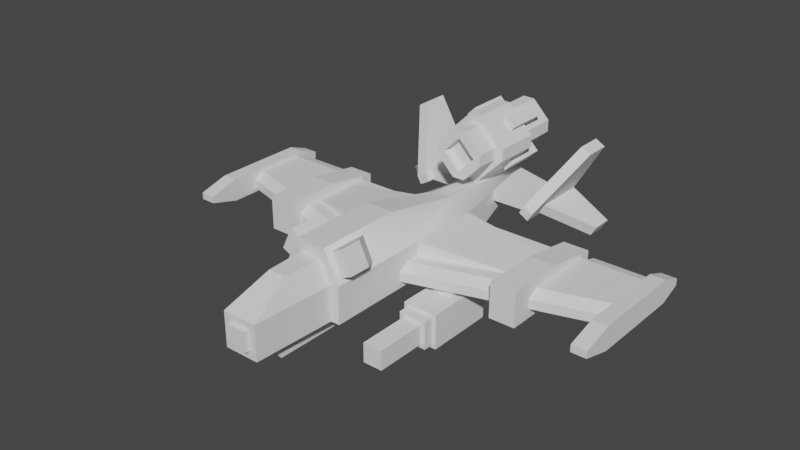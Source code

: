 # Source: swordfish.blend  (saved by Blender 2.80.75; exported with 4.5.12 LTS)
import bpy
from mathutils import Matrix  # noqa: F401  (used for matrix-valued properties, if any)

bpy.ops.wm.read_factory_settings(use_empty=True)
scene = bpy.context.scene
scene.name = 'Scene'

# ---- collections
col_collection = bpy.data.collections.new('Collection'); scene.collection.children.link(col_collection)

# ---- world
world_world = bpy.data.worlds.new('World'); scene.world = world_world
world_world.use_nodes = True; world_world.node_tree.nodes.clear()
_N = world_world.node_tree.nodes; _L = world_world.node_tree.links
n0 = _N.new('ShaderNodeOutputWorld'); n0.name = 'World Output'; n0.location = (300, 300)
n1 = _N.new('ShaderNodeBackground'); n1.name = 'Background'; n1.location = (10, 300)
n1.inputs[0].default_value = (0.05088, 0.05088, 0.05088, 1.0)
_L.new(n1.outputs[0], n0.inputs[0])
n0.is_active_output = True
world_world.color = (0.05088, 0.05088, 0.05088)
world_world.use_sun_shadow = False
world_world.sun_shadow_jitter_overblur = 0.0

# ---- meshes
me_cube_005 = bpy.data.meshes.new('Cube.005')
me_cube_005.from_pydata([(0.6912, -3.68, 1.664), (-0.3456, -3.68, 2.384), (-0.6912, -1.28, 1.664), (-0.6912, -1.28, 0.82), (0.6912, -1.28, 0.82), (0.3456, -1.68, 2.384), (0.6912, 0.44, 1.664), (-0.4, -5.58, 0.82), (-0.48, -3.68, 0.82), (-0.2, -4.58, 2.12), (-0.48, -3.68, 1.62), (-0.224, -5.58, 0.996), (0.224, -5.58, 1.444), (-0.224, -5.68, 0.996), (-0.224, -5.68, 1.444), (0.224, -5.68, 1.444), (2.691, -0.66, 1.34), (2.691, -0.66, 0.98), (2.691, 0.44, 1.34), (2.691, 0.44, 0.98), (0.3456, -3.68, 2.384), (-0.2112, 0.44, 1.904), (0.4, -5.58, 0.82), (0.24, -3.68, 2.12), (-2.691, -0.66, 1.34), (-2.691, -0.66, 0.98), (0.1825, 3.14, 1.404), (-0.1825, 3.14, 1.664), (-0.2, -4.78, 0.42), (0.2, -4.78, 0.42), (0.2, -0.18, 0.82), (0.2, -0.58, 0.42), (0.6394, -3.53, 1.772), (0.3974, -3.53, 2.276), (0.6394, -2.63, 1.772), (0.3974, -2.63, 2.276), (0.9098, -3.53, 1.902), (0.6679, -3.53, 2.406), (0.9098, -3.03, 1.902), (0.6679, -3.03, 2.406), (0.396, 3.04, 2.642), (-0.396, 3.64, 2.642), (-0.1414, 2.64, 2.076), (-0.5657, 2.64, 2.501), (0.1414, 3.64, 2.076), (0.5657, 2.64, 2.783), (-0.1414, 2.64, 3.208), (-0.1414, 2.64, 1.876), (-0.7657, 2.64, 2.501), (0.7657, 2.64, 2.501), (0.1414, 2.64, 3.408), (-0.1414, 2.64, 3.408), (0.7657, 1.54, 2.783), (0.7657, 1.54, 2.501), (-0.5657, 1.573, 2.501), (-0.1414, 0.9733, 2.076), (0.5657, 1.573, 2.783), (0.5657, 0.9733, 2.783), (-0.1414, 0.9733, 3.208), (0.1414, 0.9733, 3.208), (0.2293, 2.14, 3.071), (-0.4293, 3.14, 2.871), (-0.2293, 3.14, 3.071), (-0.4414, 3.14, 3.283), (-0.2293, 2.14, 3.071), (-0.4293, 2.14, 2.871), (-0.4414, 2.14, 3.283), (-0.2293, 3.14, 2.213), (-0.4293, 3.14, 2.413), (-0.6414, 3.14, 2.201), (-0.4293, 2.14, 2.413), (-0.2293, 2.14, 2.213), (-0.6414, 2.14, 2.201), (0.4293, 3.14, 2.413), (0.6414, 3.14, 2.201), (0.4414, 3.14, 2.001), (0.2293, 2.14, 2.213), (0.4293, 2.14, 2.413), (0.4414, 2.14, 2.001), (0.6414, 2.14, 2.201), (-0.1414, 2.64, 1.676), (1.482, 2.74, 1.664), (1.482, 2.74, 1.404), (0.1825, 1.74, 1.664), (0.1825, 1.74, 1.404), (1.482, 1.74, 1.664), (1.482, 1.74, 1.404), (2.457, 3.14, 0.8214), (2.587, 3.14, 1.047), (2.457, 2.66, 0.8214), (2.587, 2.66, 1.047), (1.53, 1.947, 1.356), (1.66, 3.14, 1.582), (1.66, 1.947, 1.582), (1.53, 3.14, 1.356), (1.37, 1.54, 1.599), (1.595, 1.54, 1.469), (2.12, 3.14, 2.898), (2.345, 3.14, 2.768), (2.12, 2.54, 2.898), (2.345, 2.54, 2.768), (1.27, 3.14, 1.426), (1.495, 3.14, 1.296), (1.27, 1.54, 1.426), (1.495, 1.54, 1.296), (4.8, -0.62, 0.98), (4.8, 0.78, 0.98), (4.8, 0.78, 1.34), (4.8, -0.3634, 1.34), (4.8, -0.62, 1.19), (1.18, -2.2, 0.1), (1.18, -2.2, 0.74), (1.82, -2.2, 0.1), (1.82, -2.2, 0.74), (1.18, -2.44, 0.1), (1.18, -2.44, 0.74), (1.82, -2.44, 0.74), (1.82, -2.44, 0.1), (1.1, -2.2, 0.02), (1.1, -2.2, 0.82), (1.1, -0.6, 0.02), (1.1, -0.6, 0.82), (1.9, -2.2, 0.02), (1.9, -2.2, 0.82), (1.9, -0.6, 0.02), (1.9, -0.6, 0.82), (1.276, -2.44, 0.196), (1.276, -2.44, 0.644), (1.724, -2.44, 0.644), (1.724, -2.44, 0.196), (1.276, -3.64, 0.196), (1.276, -3.64, 0.644), (1.724, -3.64, 0.644), (1.724, -3.64, 0.196), (1.26, -1.48, 0.62), (1.26, -0.72, 0.62), (1.74, -1.48, 0.62), (1.74, -0.72, 0.62), (1.26, -1.48, 1.02), (1.26, -0.72, 1.02), (1.74, -0.72, 1.02), (1.74, -1.48, 1.02), (2.691, -1.535, 1.565), (2.691, -1.535, 0.755), (2.691, -0.185, 1.565), (2.691, -0.185, 0.755), (3.291, -1.535, 1.565), (3.291, -1.535, 0.755), (3.291, -0.185, 1.565), (3.291, -0.185, 0.755), (2.691, 1.115, 1.362), (2.691, 1.115, 0.9575), (3.291, 1.115, 1.362), (3.291, 1.115, 0.9575), (4.8, 0.93, 0.89), (4.8, 0.93, 1.43), (4.8, -1.27, 0.89), (4.8, -1.27, 1.43), (5.15, 0.93, 0.89), (5.15, 0.93, 1.43), (5.15, -1.27, 0.89), (5.15, -1.27, 1.43), (4.8, -1.97, 1.241), (4.8, -1.97, 1.079), (5.15, -1.97, 1.241), (5.15, -1.97, 1.079), (4.8, 1.43, 1.241), (4.8, 1.43, 1.079), (5.15, 1.43, 1.241), (5.15, 1.43, 1.079), (4.65, 0.78, 0.98), (4.65, 0.78, 1.34), (3.45, 0.78, 0.98), (3.45, 0.78, 1.34), (4.65, 1.08, 1.25), (4.65, 1.08, 1.07), (3.45, 1.08, 1.25), (3.45, 1.08, 1.07), (-0.6912, -3.68, 1.664), (0.6912, -1.28, 1.664), (-0.3456, -1.68, 2.384), (-0.6912, 0.44, 1.664), (0.48, -3.68, 0.82), (-0.4, -5.58, 1.62), (0.2, -4.58, 2.12), (0.48, -3.68, 1.62), (0.224, -5.58, 0.996), (-0.224, -5.58, 1.444), (0.224, -5.68, 0.996), (-0.6912, 0.44, 0.82), (-2.691, 0.44, 1.34), (-2.691, 0.44, 0.98), (-0.6912, -3.68, 0.82), (0.6912, -3.68, 0.82), (0.2112, 0.44, 1.904), (0.4, -5.58, 1.62), (-0.24, -3.68, 2.12), (0.6912, 0.44, 0.82), (-0.1825, 3.14, 1.404), (0.1825, 3.14, 1.664), (0.2, -5.08, 0.82), (-0.2, -5.08, 0.82), (-0.2, -0.18, 0.82), (-0.2, -0.58, 0.42), (-0.6394, -3.53, 1.772), (-0.3974, -3.53, 2.276), (-0.6394, -2.63, 1.772), (-0.3974, -2.63, 2.276), (-0.9098, -3.53, 1.902), (-0.6679, -3.53, 2.406), (-0.9098, -3.03, 1.902), (-0.6679, -3.03, 2.406), (-0.396, 3.04, 2.642), (0.0, 3.64, 3.038), (0.0, 3.04, 3.038), (0.396, 3.64, 2.642), (0.0, 3.04, 2.246), (0.0, 3.64, 2.246), (0.1414, 2.64, 2.076), (0.5657, 2.64, 2.501), (-0.1414, 3.64, 2.076), (0.5657, 3.64, 2.501), (0.5657, 3.64, 2.783), (-0.5657, 2.64, 2.783), (0.1414, 2.64, 3.208), (-0.5657, 3.64, 2.783), (-0.5657, 3.64, 2.501), (0.1414, 3.64, 3.208), (-0.1414, 3.64, 3.208), (0.1414, 2.64, 1.876), (0.7657, 2.64, 2.783), (-0.7657, 2.64, 2.783), (-0.1414, 1.54, 1.876), (0.1414, 1.54, 1.876), (-0.7657, 1.54, 2.783), (-0.7657, 1.54, 2.501), (0.1414, 1.54, 3.408), (-0.1414, 1.54, 3.408), (-0.396, 1.173, 2.642), (0.0, 0.9733, 3.038), (0.0, 1.173, 3.038), (-0.396, 0.9733, 2.642), (0.396, 0.9733, 2.642), (0.0, 1.173, 2.246), (0.396, 1.173, 2.642), (0.0, 0.9733, 2.246), (0.1414, 1.573, 2.076), (-0.1414, 1.573, 2.076), (0.5657, 1.573, 2.501), (0.1414, 0.9733, 2.076), (0.5657, 0.9733, 2.501), (-0.5657, 1.573, 2.783), (-0.1414, 1.573, 3.208), (0.1414, 1.573, 3.208), (-0.5657, 0.9733, 2.783), (-0.5657, 0.9733, 2.501), (-0.6414, 3.14, 3.083), (-0.6414, 2.14, 3.083), (0.4293, 3.14, 2.871), (0.2293, 3.14, 3.071), (0.6414, 3.14, 3.083), (0.4414, 3.14, 3.283), (0.4293, 2.14, 2.871), (0.4414, 2.14, 3.283), (0.6414, 2.14, 3.083), (0.2293, 3.14, 2.213), (-0.4414, 3.14, 2.001), (-0.4414, 2.14, 2.001), (0.1414, 2.64, 1.676), (-0.1414, 1.54, 1.676), (0.1414, 1.54, 1.676), (-1.482, 2.74, 1.664), (-1.482, 2.74, 1.404), (-0.1825, 1.74, 1.664), (-0.1825, 1.74, 1.404), (-1.482, 1.74, 1.664), (-1.482, 1.74, 1.404), (-2.457, 3.14, 0.8214), (-2.587, 3.14, 1.047), (-2.457, 2.66, 0.8214), (-2.587, 2.66, 1.047), (-1.53, 1.947, 1.356), (-1.66, 3.14, 1.582), (-1.66, 1.947, 1.582), (-1.53, 3.14, 1.356), (-1.37, 1.54, 1.599), (-1.595, 1.54, 1.469), (-2.12, 3.14, 2.898), (-2.345, 3.14, 2.768), (-2.12, 2.54, 2.898), (-2.345, 2.54, 2.768), (-1.27, 3.14, 1.426), (-1.495, 3.14, 1.296), (-1.27, 1.54, 1.426), (-1.495, 1.54, 1.296), (0.0, -2.06, 0.98), (0.0, 0.78, 0.98), (0.0, 0.78, 1.34), (-4.8, -0.62, 0.98), (-4.8, 0.78, 0.98), (-4.8, 0.78, 1.34), (0.0, -2.06, 1.19), (0.0, -1.803, 1.34), (-4.8, -0.3634, 1.34), (-4.8, -0.62, 1.19), (-1.18, -2.2, 0.1), (-1.18, -2.2, 0.74), (-1.82, -2.2, 0.1), (-1.82, -2.2, 0.74), (-1.18, -2.44, 0.1), (-1.18, -2.44, 0.74), (-1.82, -2.44, 0.74), (-1.82, -2.44, 0.1), (-1.1, -2.2, 0.02), (-1.1, -2.2, 0.82), (-1.1, -0.6, 0.02), (-1.1, -0.6, 0.82), (-1.9, -2.2, 0.02), (-1.9, -2.2, 0.82), (-1.9, -0.6, 0.02), (-1.9, -0.6, 0.82), (-1.276, -2.44, 0.196), (-1.276, -2.44, 0.644), (-1.724, -2.44, 0.644), (-1.724, -2.44, 0.196), (-1.276, -3.64, 0.196), (-1.276, -3.64, 0.644), (-1.724, -3.64, 0.644), (-1.724, -3.64, 0.196), (-1.26, -1.48, 0.62), (-1.26, -0.72, 0.62), (-1.74, -1.48, 0.62), (-1.74, -0.72, 0.62), (-1.26, -1.48, 1.02), (-1.26, -0.72, 1.02), (-1.74, -0.72, 1.02), (-1.74, -1.48, 1.02), (-2.691, -1.535, 1.565), (-2.691, -1.535, 0.755), (-2.691, -0.185, 1.565), (-2.691, -0.185, 0.755), (-3.291, -1.535, 1.565), (-3.291, -1.535, 0.755), (-3.291, -0.185, 1.565), (-3.291, -0.185, 0.755), (-2.691, 1.115, 1.362), (-2.691, 1.115, 0.9575), (-3.291, 1.115, 1.362), (-3.291, 1.115, 0.9575), (-4.8, 0.93, 0.89), (-4.8, 0.93, 1.43), (-4.8, -1.27, 0.89), (-4.8, -1.27, 1.43), (-5.15, 0.93, 0.89), (-5.15, 0.93, 1.43), (-5.15, -1.27, 0.89), (-5.15, -1.27, 1.43), (-4.8, -1.97, 1.241), (-4.8, -1.97, 1.079), (-5.15, -1.97, 1.241), (-5.15, -1.97, 1.079), (-4.8, 1.43, 1.241), (-4.8, 1.43, 1.079), (-5.15, 1.43, 1.241), (-5.15, 1.43, 1.079), (-4.65, 0.78, 0.98), (-4.65, 0.78, 1.34), (-3.45, 0.78, 0.98), (-3.45, 0.78, 1.34), (-4.65, 1.08, 1.25), (-4.65, 1.08, 1.07), (-3.45, 1.08, 1.25), (-3.45, 1.08, 1.07), (1.691, -0.97, 0.9), (1.691, 0.44, 1.502), (1.691, -0.97, 1.502), (1.691, 0.44, 0.9), (-1.691, -0.97, 0.9), (-1.691, -0.97, 1.502), (-1.691, 0.44, 1.502), (-1.691, 0.44, 0.9)], [], [(368, 371, 369, 366), (369, 371, 372, 370), (304, 301, 302, 303), (178, 2, 3, 192), (350, 361, 363, 354), (178, 1, 180, 2), (197, 6, 374, 376), (181, 2, 21), (185, 195, 22, 182), (351, 358, 360, 355), (196, 9, 184, 23), (10, 183, 9, 196), (356, 359, 357, 352), (21, 180, 5, 194), (99, 97, 101, 103, 95), (189, 198, 26, 197), (186, 188, 13, 11), (11, 13, 14, 187), (187, 14, 15, 12), (12, 15, 188, 186), (353, 364, 362, 349), (272, 198, 274, 276), (25, 191, 380, 377), (380, 191, 190, 379), (373, 17, 16, 375), (21, 2, 180), (374, 375, 16, 18), (343, 347, 348, 344), (220, 226, 41, 217), (341, 342, 338, 337), (378, 377, 3, 2), (181, 21, 27), (6, 197, 26, 199), (0, 179, 5, 20), (194, 6, 199), (182, 22, 7, 8), (201, 28, 29, 200), (31, 203, 202, 30), (203, 31, 29, 28), (201, 202, 203, 28), (189, 197, 4, 193, 192, 3), (38, 39, 37, 36), (334, 333, 329, 330), (44, 221, 219, 218), (38, 32, 34), (33, 39, 35), (36, 37, 33, 32), (214, 213, 215, 40), (212, 41, 213, 214), (56, 253, 59, 57), (46, 224, 227, 228), (47, 80, 269, 232), (225, 226, 43, 223), (177, 175, 170, 172), (241, 255, 55, 245), (213, 227, 222, 215), (230, 50, 236, 52), (252, 251, 254, 58), (216, 217, 41, 212), (231, 234, 237, 51), (55, 247, 246, 249), (205, 209, 208, 204), (286, 294, 293, 285), (221, 222, 45, 219), (229, 268, 80, 47), (270, 268, 229, 233), (48, 235, 234, 231), (228, 225, 223, 46), (216, 212, 214, 40), (207, 206, 210, 211), (49, 230, 52, 53), (58, 59, 253, 252), (285, 289, 290, 286), (218, 42, 220, 44), (243, 244, 240, 238), (177, 176, 174, 175), (98, 102, 101, 97), (254, 241, 239, 58), (44, 217, 215, 221), (297, 107, 106, 296), (280, 279, 281, 283), (264, 263, 60, 262), (61, 256, 63, 62), (66, 257, 65, 64), (61, 65, 257, 256), (142, 146, 148, 144), (72, 267, 71, 70), (91, 89, 90, 93), (267, 72, 69, 266), (72, 70, 68, 69), (143, 147, 146, 142), (257, 66, 63, 256), (78, 76, 265, 75), (79, 78, 75, 74), (135, 139, 140, 137), (88, 87, 94, 92), (259, 261, 260, 258), (82, 26, 199, 81), (134, 138, 139, 135), (377, 380, 189, 3), (271, 275, 273, 27), (123, 125, 121, 119), (60, 263, 261, 259), (282, 278, 280, 283), (284, 281, 279, 277), (278, 282, 284, 277), (132, 131, 130, 133), (247, 55, 255, 54), (285, 293, 291, 287, 289), (124, 122, 118, 120), (215, 217, 216, 40), (43, 226, 220, 42), (299, 300, 297, 296), (296, 295, 298, 299), (6, 179, 375, 374), (352, 357, 358, 351), (117, 116, 115, 114), (113, 116, 117, 112), (112, 117, 114, 110), (47, 232, 235, 48), (109, 301, 295, 105), (110, 114, 115, 111), (111, 115, 116, 113), (119, 121, 120, 118), (121, 125, 124, 120), (125, 123, 122, 124), (102, 104, 103, 101), (122, 123, 119, 118), (99, 100, 98, 97), (128, 132, 133, 129), (129, 133, 130, 126), (126, 130, 131, 127), (127, 131, 132, 128), (88, 90, 89, 87), (137, 140, 141, 136), (86, 85, 83, 84), (136, 141, 138, 134), (67, 266, 69, 68), (341, 343, 344, 342), (77, 79, 74, 73), (145, 149, 147, 143), (71, 267, 266, 67), (148, 152, 150, 144), (66, 64, 62, 63), (346, 345, 339, 340), (148, 149, 153, 152), (150, 152, 153, 151), (159, 161, 160, 158), (350, 352, 351, 349), (163, 162, 157, 156), (145, 151, 153, 149), (158, 160, 156, 154), (161, 159, 155, 157), (167, 169, 158, 154), (356, 355, 360, 359), (165, 164, 162, 163), (162, 164, 161, 157), (165, 163, 156, 160), (166, 167, 154, 155), (349, 362, 361, 350), (168, 169, 167, 166), (292, 294, 286, 290, 288), (168, 166, 155, 159), (367, 372, 371, 368), (222, 227, 224, 45), (56, 57, 250, 248), (297, 302, 108, 107), (174, 176, 173, 171), (35, 39, 38, 34), (204, 210, 206), (365, 370, 372, 367), (205, 211, 209), (232, 269, 270, 233), (209, 211, 210, 208), (100, 99, 95, 96), (248, 250, 249, 246), (240, 239, 241, 238), (238, 241, 245, 243), (288, 287, 291, 292), (243, 245, 242, 244), (260, 264, 262, 258), (261, 263, 264, 260), (103, 104, 96, 95), (49, 53, 233, 229), (273, 275, 276, 274), (83, 85, 81, 199), (82, 86, 84, 26), (27, 198, 272, 271), (265, 73, 74, 75), (89, 91, 94, 87), (353, 354, 363, 364), (340, 339, 337, 338), (279, 280, 278, 277), (76, 78, 79, 77), (92, 93, 90, 88), (288, 290, 289, 287), (244, 242, 239, 240), (54, 255, 254, 251), (354, 353, 355, 356), (296, 106, 105, 295), (303, 302, 297, 300), (302, 301, 109, 108), (293, 294, 292, 291), (295, 301, 304, 298), (310, 311, 312, 309), (312, 311, 308, 307), (309, 312, 307, 305), (310, 309, 305, 306), (311, 310, 306, 308), (315, 316, 314, 313), (319, 320, 316, 315), (317, 318, 320, 319), (313, 317, 319, 315), (314, 318, 317, 313), (325, 326, 327, 328), (328, 327, 323, 324), (325, 328, 324, 321), (326, 325, 321, 322), (327, 326, 322, 323), (316, 320, 318, 314), (336, 335, 332, 331), (199, 26, 198, 27), (333, 336, 331, 329), (149, 148, 146, 147), (142, 144, 145, 143), (335, 334, 330, 332), (342, 344, 340, 338), (345, 347, 343, 339), (343, 341, 337, 339), (144, 150, 151, 145), (195, 184, 9, 183), (348, 347, 345, 346), (194, 199, 27, 21), (155, 154, 156, 157), (365, 366, 369, 370), (348, 346, 340, 344), (351, 355, 353, 349), (350, 354, 356, 352), (15, 14, 13, 188), (161, 164, 165, 160), (357, 359, 360, 358), (22, 195, 183, 7), (183, 10, 8, 7), (158, 169, 168, 159), (20, 1, 178, 0), (362, 364, 363, 361), (176, 177, 172, 173), (20, 5, 180, 1), (170, 175, 174, 171), (51, 237, 236, 50), (193, 4, 179, 0), (189, 380, 379, 181), (376, 19, 17, 373), (181, 379, 378, 2), (24, 25, 377, 378), (376, 374, 18, 19), (197, 376, 373, 4), (379, 190, 24, 378), (4, 373, 375, 179), (5, 179, 194), (6, 194, 179), (38, 36, 32), (33, 37, 39), (217, 44, 220), (226, 225, 41), (213, 228, 227), (222, 221, 215), (250, 242, 245, 249), (230, 49, 229, 47, 48, 231, 51, 50), (233, 53, 52, 236, 237, 234, 235, 232), (185, 23, 184, 195), (245, 55, 249), (255, 241, 254), (239, 59, 58), (181, 27, 198, 189), (57, 242, 250), (100, 96, 104, 102, 98), (204, 208, 210), (205, 207, 211), (228, 213, 41, 225), (242, 57, 59, 239), (193, 0, 178, 192), (31, 30, 200, 29)])
me_cube_005.polygons.foreach_set('use_smooth', [0, 0, 0, 0, 0, 1, 0, 1, 0, 0, 0, 0, 0, 0, 0, 0, 0, 0, 0, 0, 0, 0, 0, 0, 0, 1, 0, 0, 0, 0, 0, 1, 0, 1, 1, 0, 0, 0, 0, 0, 0, 0, 0, 0, 0, 0, 0, 0, 0, 0, 0, 0, 0, 0, 0, 0, 0, 0, 0, 0, 0, 0, 0, 0, 0, 0, 0, 0, 0, 0, 0, 0, 0, 0, 0, 0, 0, 0, 0, 0, 0, 0, 0, 0, 0, 0, 0, 0, 0, 0, 0, 0, 0, 0, 0, 0, 0, 0, 0, 0, 0, 0, 0, 0, 0, 0, 0, 0, 0, 0, 0, 0, 0, 0, 0, 0, 0, 0, 0, 0, 0, 0, 0, 0, 0, 0, 0, 0, 0, 0, 0, 0, 0, 0, 0, 0, 0, 0, 0, 0, 0, 0, 0, 0, 0, 0, 0, 0, 0, 0, 0, 0, 0, 0, 0, 0, 0, 0, 0, 0, 0, 0, 0, 0, 0, 0, 0, 0, 0, 0, 0, 0, 0, 0, 0, 0, 0, 0, 0, 0, 0, 0, 0, 0, 0, 0, 0, 0, 0, 0, 0, 0, 0, 0, 0, 0, 0, 0, 0, 0, 0, 0, 0, 0, 0, 0, 0, 0, 0, 0, 0, 0, 0, 0, 0, 0, 0, 0, 0, 0, 0, 0, 0, 0, 0, 0, 0, 0, 0, 0, 0, 0, 0, 0, 0, 0, 0, 0, 0, 0, 0, 0, 0, 0, 0, 0, 0, 0, 0, 0, 0, 0, 0, 0, 0, 0, 0, 0, 0, 1, 1, 0, 0, 0, 0, 0, 0, 0, 0, 0, 0, 0, 0, 0, 0, 0, 0, 0, 0, 0, 0, 0, 0])
_uv = me_cube_005.uv_layers.new(name='UVMap')
_uv.uv.foreach_set('vector', [0.6501, 0.2246, 0.6781, 0.2246, 0.6781, 0.3318, 0.6501, 0.3318, 0.6781, 0.3318, 0.6781, 0.2246, 0.6942, 0.2246, 0.6942, 0.3318, 0.971, 0.4643, 0.971, 0.01, 0.9449, 0.01668, 0.9449, 0.471, 0.3204, 0.2591, 0.3204, 0.0415, 0.3969, 0.0415, 0.3969, 0.2591, 0.6229, 0.437, 0.6229, 0.4855, 0.5912, 0.4855, 0.5912, 0.437, 0.3922, 0.37, 0.3198, 0.37, 0.3198, 0.5513, 0.3922, 0.5876, 0.3602, 0.9939, 0.2837, 0.9939, 0.2984, 0.9033, 0.3529, 0.9033, 0.4011, 0.7433, 0.3922, 0.5876, 0.3525, 0.746, 0.06377, 0.4551, 0.06377, 0.6275, 0.1363, 0.6275, 0.1363, 0.4551, 0.6978, 0.7383, 0.6978, 0.804, 0.666, 0.804, 0.666, 0.7383, 0.5253, 0.56, 0.5217, 0.6416, 0.4854, 0.6416, 0.4818, 0.56, 0.06377, 0.4551, 0.06377, 0.6275, 0.01341, 0.5377, 0.0135, 0.4561, 0.6978, 0.7383, 0.6978, 0.804, 0.666, 0.804, 0.666, 0.7383, 0.4144, 0.7184, 0.4022, 0.5213, 0.4649, 0.5213, 0.4527, 0.7184, 0.1641, 0.9356, 0.1641, 0.99, 0.01, 0.99, 0.01, 0.845, 0.02813, 0.845, 0.3098, 0.7435, 0.2637, 0.9939, 0.2306, 0.9939, 0.1845, 0.7435, 0.0858, 0.7534, 0.07673, 0.7534, 0.07673, 0.7128, 0.0858, 0.7128, 0.07673, 0.7037, 0.07673, 0.7128, 0.03612, 0.7128, 0.03612, 0.7037, 0.02706, 0.7128, 0.03612, 0.7128, 0.03612, 0.7534, 0.02706, 0.7534, 0.03612, 0.7625, 0.03612, 0.7534, 0.07673, 0.7534, 0.07673, 0.7625, 0.6229, 0.437, 0.6229, 0.4855, 0.5912, 0.4855, 0.5912, 0.437, 0.7783, 0.7413, 0.8961, 0.705, 0.8961, 0.832, 0.7783, 0.832, 0.9013, 0.1541, 0.9013, 0.2538, 0.8095, 0.2538, 0.8095, 0.1259, 0.9349, 0.3383, 0.84, 0.3311, 0.84, 0.2985, 0.9349, 0.2838, 0.9349, 0.3383, 0.84, 0.3311, 0.84, 0.2985, 0.9349, 0.2838, 0.3525, 0.746, 0.3922, 0.5876, 0.3198, 0.5513, 0.8095, 0.2538, 0.8095, 0.1259, 0.9013, 0.1541, 0.9013, 0.2538, 0.4832, 0.2058, 0.4649, 0.3237, 0.4281, 0.3237, 0.4098, 0.2058, 0.654, 0.9856, 0.5996, 0.9856, 0.6014, 0.9657, 0.6522, 0.9657, 0.5376, 0.08343, 0.5376, 0.01, 0.4832, 0.01, 0.4832, 0.08343, 0.2984, 0.9033, 0.3529, 0.9033, 0.3602, 0.9939, 0.2837, 0.9939, 0.4011, 0.7433, 0.3525, 0.746, 0.3739, 0.9908, 0.3104, 0.2591, 0.2339, 0.2591, 0.2868, 0.01, 0.3104, 0.01, 0.3922, 0.37, 0.3922, 0.5876, 0.3198, 0.5513, 0.3198, 0.37, 0.3525, 0.746, 0.4011, 0.7433, 0.3739, 0.9908, 0.4601, 0.9877, 0.4673, 0.8154, 0.5398, 0.8154, 0.5471, 0.9877, 0.99, 0.5126, 0.99, 0.558, 0.9537, 0.558, 0.9537, 0.5126, 0.99, 0.99, 0.9537, 0.99, 0.9537, 0.9387, 0.99, 0.9387, 0.99, 0.9387, 0.9537, 0.9387, 0.9537, 0.558, 0.99, 0.558, 0.9437, 0.5458, 0.9437, 0.99, 0.9075, 0.9537, 0.9075, 0.573, 0.3098, 0.7435, 0.1845, 0.7435, 0.1845, 0.5876, 0.1845, 0.37, 0.3098, 0.37, 0.3098, 0.5876, 0.6501, 0.08143, 0.7, 0.08143, 0.7, 0.03679, 0.6501, 0.03679, 0.5294, 0.4491, 0.5294, 0.518, 0.4931, 0.518, 0.4931, 0.4491, 0.7622, 0.9837, 0.7078, 0.9837, 0.7078, 0.8931, 0.7622, 0.8931, 0.7, 0.08143, 0.7268, 0.03679, 0.7268, 0.1171, 0.7268, 0.03679, 0.7, 0.08143, 0.7268, 0.1171, 0.6501, 0.03679, 0.7, 0.03679, 0.7, 0.01, 0.6501, 0.01, 0.7622, 0.7679, 0.7078, 0.7679, 0.7078, 0.8187, 0.7622, 0.8187, 0.7622, 0.7679, 0.7078, 0.7679, 0.7078, 0.8187, 0.7622, 0.8187, 0.7622, 0.8831, 0.7078, 0.8831, 0.7078, 0.8287, 0.7622, 0.8287, 0.6821, 0.8931, 0.7078, 0.8931, 0.7078, 0.9837, 0.6821, 0.9837, 0.7368, 0.5537, 0.7186, 0.5537, 0.7186, 0.454, 0.7368, 0.454, 0.7078, 0.9837, 0.6821, 0.9837, 0.6821, 0.8931, 0.7078, 0.8931, 0.6781, 0.2246, 0.6781, 0.3318, 0.6501, 0.3318, 0.6501, 0.2246, 0.6522, 0.9149, 0.654, 0.895, 0.5996, 0.895, 0.6014, 0.9149, 0.6014, 0.9149, 0.5996, 0.895, 0.654, 0.895, 0.6522, 0.9149, 0.7964, 0.695, 0.7964, 0.615, 0.8961, 0.615, 0.8961, 0.695, 0.7622, 0.8831, 0.7078, 0.8831, 0.7078, 0.8287, 0.7622, 0.8287, 0.7622, 0.7679, 0.7078, 0.7679, 0.7078, 0.8187, 0.7622, 0.8187, 0.7964, 0.615, 0.8961, 0.615, 0.8961, 0.695, 0.7964, 0.695, 0.7078, 0.8287, 0.7078, 0.8831, 0.6821, 0.8831, 0.6821, 0.8287, 0.7, 0.01, 0.7, 0.03679, 0.6501, 0.03679, 0.6501, 0.01, 0.5812, 0.7545, 0.5812, 0.7727, 0.5576, 0.7727, 0.5576, 0.7545, 0.7078, 0.9837, 0.6821, 0.9837, 0.6821, 0.8931, 0.7078, 0.8931, 0.7368, 0.5794, 0.7186, 0.5794, 0.7186, 0.5537, 0.7368, 0.5537, 0.7186, 0.5537, 0.7186, 0.454, 0.7368, 0.454, 0.7368, 0.5537, 0.7964, 0.5894, 0.8961, 0.5894, 0.8961, 0.615, 0.7964, 0.615, 0.7622, 0.9837, 0.7078, 0.9837, 0.7078, 0.8931, 0.7622, 0.8931, 0.8367, 0.4667, 0.8875, 0.4667, 0.8875, 0.4159, 0.8367, 0.4159, 0.7, 0.1261, 0.6501, 0.1261, 0.6501, 0.08143, 0.7, 0.08143, 0.7964, 0.615, 0.7964, 0.5894, 0.8961, 0.5894, 0.8961, 0.615, 0.6821, 0.8287, 0.7078, 0.8287, 0.7078, 0.8831, 0.6821, 0.8831, 0.5576, 0.7545, 0.5576, 0.5911, 0.5812, 0.5911, 0.5812, 0.7545, 0.6821, 0.8931, 0.7078, 0.8931, 0.7078, 0.9837, 0.6821, 0.9837, 0.8875, 0.4159, 0.8367, 0.4159, 0.8367, 0.4667, 0.8875, 0.4667, 0.6942, 0.3318, 0.6781, 0.3318, 0.6781, 0.2246, 0.6942, 0.2246, 0.5576, 0.5367, 0.5576, 0.3826, 0.5812, 0.3826, 0.5812, 0.5367, 0.6721, 0.9131, 0.6522, 0.9149, 0.6522, 0.9657, 0.6721, 0.9675, 0.6721, 0.9675, 0.6522, 0.9657, 0.6522, 0.9149, 0.6721, 0.9131, 0.04264, 0.01, 0.04264, 0.4451, 0.01, 0.4451, 0.01, 0.01, 0.9349, 0.1333, 0.9113, 0.1333, 0.9113, 0.01668, 0.9349, 0.01668, 0.1463, 0.5458, 0.1719, 0.5458, 0.1719, 0.573, 0.1463, 0.573, 0.1463, 0.573, 0.1463, 0.5458, 0.1719, 0.5458, 0.1719, 0.573, 0.1719, 0.573, 0.1463, 0.573, 0.1463, 0.5458, 0.1719, 0.5458, 0.1463, 0.5458, 0.1463, 0.4551, 0.1719, 0.4551, 0.1719, 0.5458, 0.4832, 0.08343, 0.5376, 0.08343, 0.5376, 0.2058, 0.4832, 0.2058, 0.1463, 0.5458, 0.1719, 0.5458, 0.1719, 0.573, 0.1463, 0.573, 0.9349, 0.01668, 0.9349, 0.1333, 0.9113, 0.1333, 0.9113, 0.01668, 0.1463, 0.4551, 0.1719, 0.4551, 0.1719, 0.5458, 0.1463, 0.5458, 0.1463, 0.4551, 0.1719, 0.4551, 0.1719, 0.5458, 0.1463, 0.5458, 0.4832, 0.01, 0.5376, 0.01, 0.5376, 0.08343, 0.4832, 0.08343, 0.1463, 0.4551, 0.1719, 0.4551, 0.1719, 0.5458, 0.1463, 0.5458, 0.1463, 0.4551, 0.1719, 0.4551, 0.1719, 0.5458, 0.1463, 0.5458, 0.1463, 0.4551, 0.1719, 0.4551, 0.1719, 0.5458, 0.1463, 0.5458, 0.5294, 0.4491, 0.4931, 0.4491, 0.4931, 0.4056, 0.5294, 0.4056, 0.9113, 0.1768, 0.9349, 0.1768, 0.9349, 0.2738, 0.9113, 0.2738, 0.1463, 0.573, 0.1463, 0.5458, 0.1719, 0.5458, 0.1719, 0.573, 0.6515, 0.5794, 0.6515, 0.4561, 0.6751, 0.4561, 0.6751, 0.5794, 0.5294, 0.518, 0.4931, 0.518, 0.4931, 0.4491, 0.5294, 0.4491, 0.2126, 0.2691, 0.3404, 0.2691, 0.3404, 0.36, 0.1845, 0.36, 0.7783, 0.7413, 0.7783, 0.832, 0.8961, 0.832, 0.8961, 0.705, 0.6201, 0.08252, 0.6201, 0.2276, 0.5476, 0.2276, 0.5476, 0.08252, 0.1463, 0.4551, 0.1719, 0.4551, 0.1719, 0.5458, 0.1463, 0.5458, 0.9013, 0.01668, 0.8043, 0.01668, 0.8043, 0.0602, 0.9013, 0.1249, 0.9013, 0.01668, 0.9013, 0.1249, 0.8043, 0.0602, 0.8043, 0.01668, 0.9349, 0.1768, 0.9349, 0.2738, 0.9113, 0.2738, 0.9113, 0.1768, 0.7468, 0.5794, 0.7468, 0.5388, 0.7874, 0.5388, 0.7874, 0.5794, 0.7078, 0.8831, 0.7078, 0.8287, 0.7622, 0.8287, 0.7622, 0.8831, 0.02813, 0.845, 0.01, 0.845, 0.01, 0.99, 0.1641, 0.99, 0.1641, 0.9356, 0.5476, 0.2276, 0.5476, 0.08252, 0.6201, 0.08252, 0.6201, 0.2276, 0.7078, 0.7679, 0.7078, 0.8187, 0.7622, 0.8187, 0.7622, 0.7679, 0.7622, 0.8931, 0.7622, 0.9837, 0.7078, 0.9837, 0.7078, 0.8931, 0.01, 0.4451, 0.04264, 0.4451, 0.04264, 0.01, 0.01, 0.01, 0.04264, 0.01, 0.2768, 0.01, 0.1463, 0.4451, 0.04264, 0.4451, 0.3404, 0.36, 0.1845, 0.36, 0.2126, 0.2691, 0.3404, 0.2691, 0.6721, 0.8776, 0.6087, 0.8605, 0.6087, 0.8458, 0.6721, 0.8287, 0.7073, 0.1361, 0.7073, 0.1932, 0.6501, 0.1932, 0.6501, 0.1361, 0.7073, 0.1932, 0.7073, 0.2146, 0.6501, 0.2146, 0.6501, 0.1932, 0.7073, 0.1932, 0.7073, 0.2146, 0.6501, 0.2146, 0.6501, 0.1932, 0.7964, 0.615, 0.8961, 0.615, 0.8961, 0.695, 0.7964, 0.695, 0.971, 0.4643, 0.971, 0.01, 0.99, 0.01, 0.99, 0.4643, 0.7073, 0.1932, 0.7073, 0.2146, 0.6501, 0.2146, 0.6501, 0.1932, 0.6501, 0.2146, 0.6501, 0.1932, 0.7073, 0.1932, 0.7073, 0.2146, 0.6201, 0.08252, 0.6201, 0.2276, 0.5476, 0.2276, 0.5476, 0.08252, 0.6201, 0.08252, 0.5476, 0.08252, 0.5476, 0.01, 0.6201, 0.01, 0.5476, 0.2276, 0.5476, 0.08252, 0.6201, 0.08252, 0.6201, 0.2276, 0.5576, 0.3826, 0.5576, 0.2376, 0.5812, 0.2376, 0.5812, 0.3826, 0.5476, 0.08252, 0.5476, 0.01, 0.6201, 0.01, 0.6201, 0.08252, 0.5812, 0.5911, 0.5576, 0.5911, 0.5576, 0.5367, 0.5812, 0.5367, 0.7874, 0.5388, 0.8961, 0.5388, 0.8961, 0.5794, 0.7874, 0.5794, 0.7874, 0.5388, 0.8961, 0.5388, 0.8961, 0.5794, 0.7874, 0.5794, 0.8961, 0.5794, 0.7874, 0.5794, 0.7874, 0.5388, 0.8961, 0.5388, 0.8961, 0.5794, 0.7874, 0.5794, 0.7874, 0.5388, 0.8961, 0.5388, 0.9113, 0.1768, 0.9113, 0.1333, 0.9349, 0.1333, 0.9349, 0.1768, 0.5294, 0.518, 0.4931, 0.518, 0.4931, 0.4491, 0.5294, 0.4491, 0.7086, 0.5794, 0.6851, 0.5794, 0.6851, 0.4615, 0.7086, 0.4615, 0.5294, 0.4491, 0.4931, 0.4491, 0.4931, 0.4056, 0.5294, 0.4056, 0.1463, 0.573, 0.1463, 0.5458, 0.1719, 0.5458, 0.1719, 0.573, 0.4832, 0.08343, 0.4832, 0.2058, 0.4098, 0.2058, 0.4098, 0.08343, 0.1463, 0.4551, 0.1719, 0.4551, 0.1719, 0.5458, 0.1463, 0.5458, 0.5376, 0.2058, 0.4832, 0.2058, 0.4832, 0.08343, 0.5376, 0.08343, 0.1463, 0.4551, 0.1719, 0.4551, 0.1719, 0.5458, 0.1463, 0.5458, 0.5376, 0.2058, 0.5376, 0.3251, 0.4832, 0.3251, 0.4832, 0.2058, 0.1463, 0.4551, 0.1719, 0.4551, 0.1719, 0.5458, 0.1463, 0.5458, 0.4281, 0.3237, 0.4649, 0.3237, 0.4832, 0.2058, 0.4098, 0.2058, 0.4098, 0.2058, 0.4832, 0.2058, 0.4649, 0.3237, 0.4281, 0.3237, 0.4832, 0.3251, 0.5376, 0.3251, 0.5376, 0.3618, 0.4832, 0.3618, 0.1173, 0.837, 0.1173, 0.6375, 0.1663, 0.6375, 0.1663, 0.837, 0.1173, 0.837, 0.1173, 0.6375, 0.1663, 0.6375, 0.1663, 0.837, 0.6087, 0.8605, 0.6087, 0.8458, 0.6721, 0.8287, 0.6721, 0.8776, 0.5376, 0.2058, 0.5376, 0.3251, 0.4832, 0.3251, 0.4832, 0.2058, 0.5912, 0.437, 0.5912, 0.2376, 0.6229, 0.2376, 0.6229, 0.437, 0.6229, 0.2376, 0.6229, 0.437, 0.5912, 0.437, 0.5912, 0.2376, 0.6229, 0.4855, 0.5912, 0.4855, 0.5912, 0.437, 0.6229, 0.437, 0.6721, 0.8287, 0.6721, 0.8776, 0.6087, 0.8605, 0.6087, 0.8458, 0.666, 0.8187, 0.666, 0.804, 0.6978, 0.804, 0.6978, 0.8187, 0.6978, 0.804, 0.666, 0.804, 0.666, 0.7383, 0.6978, 0.7383, 0.6978, 0.804, 0.666, 0.804, 0.666, 0.7383, 0.6978, 0.7383, 0.1492, 0.8823, 0.1345, 0.8823, 0.1173, 0.837, 0.1663, 0.837, 0.1663, 0.837, 0.1492, 0.8823, 0.1345, 0.8823, 0.1173, 0.837, 0.6229, 0.4855, 0.6229, 0.5001, 0.5912, 0.5001, 0.5912, 0.4855, 0.01, 0.99, 0.01, 0.845, 0.02813, 0.845, 0.1641, 0.9356, 0.1641, 0.99, 0.6229, 0.4855, 0.5912, 0.4855, 0.5912, 0.437, 0.6229, 0.437, 0.6701, 0.3586, 0.6781, 0.3318, 0.6942, 0.3318, 0.7022, 0.3586, 0.7622, 0.9837, 0.7078, 0.9837, 0.7078, 0.8931, 0.7622, 0.8931, 0.6821, 0.8831, 0.6821, 0.8287, 0.7078, 0.8287, 0.7078, 0.8831, 0.04264, 0.01, 0.2768, 0.01, 0.1463, 0.4451, 0.04264, 0.4451, 0.6781, 0.2246, 0.6781, 0.3318, 0.6501, 0.3318, 0.6501, 0.2246, 0.7, 0.1261, 0.7, 0.08143, 0.6501, 0.08143, 0.6501, 0.1261, 0.7268, 0.03679, 0.7, 0.08143, 0.7268, 0.1171, 0.6781, 0.3318, 0.6501, 0.3318, 0.6501, 0.2246, 0.6781, 0.2246, 0.7268, 0.03679, 0.7, 0.08143, 0.7, 0.03679, 0.7368, 0.5794, 0.7186, 0.5794, 0.7186, 0.5537, 0.7368, 0.5537, 0.7, 0.03679, 0.7, 0.08143, 0.6501, 0.08143, 0.6501, 0.03679, 0.5576, 0.5911, 0.5812, 0.5911, 0.5812, 0.7545, 0.5576, 0.7545, 0.7078, 0.8831, 0.7078, 0.8287, 0.7622, 0.8287, 0.7622, 0.8831, 0.6379, 0.789, 0.656, 0.789, 0.656, 0.7383, 0.6379, 0.7383, 0.656, 0.7383, 0.6379, 0.7383, 0.6379, 0.789, 0.656, 0.789, 0.5812, 0.5367, 0.5576, 0.5367, 0.5576, 0.3826, 0.5812, 0.3826, 0.656, 0.7383, 0.6379, 0.7383, 0.6379, 0.789, 0.656, 0.789, 0.1463, 0.5458, 0.1463, 0.4551, 0.1719, 0.4551, 0.1719, 0.5458, 0.1463, 0.5458, 0.1463, 0.4551, 0.1719, 0.4551, 0.1719, 0.5458, 0.5812, 0.7727, 0.5576, 0.7727, 0.5576, 0.7545, 0.5812, 0.7545, 0.7964, 0.615, 0.8961, 0.615, 0.8961, 0.695, 0.7964, 0.695, 0.7086, 0.4615, 0.7086, 0.5794, 0.6851, 0.5794, 0.6851, 0.4615, 0.8961, 0.832, 0.7783, 0.832, 0.7783, 0.7413, 0.8961, 0.705, 0.7783, 0.7413, 0.7783, 0.832, 0.8961, 0.832, 0.8961, 0.705, 0.6751, 0.5794, 0.6515, 0.5794, 0.6515, 0.4561, 0.6751, 0.4561, 0.1719, 0.573, 0.1463, 0.573, 0.1463, 0.5458, 0.1719, 0.5458, 0.8043, 0.0602, 0.9013, 0.1249, 0.9013, 0.01668, 0.8043, 0.01668, 0.1173, 0.837, 0.1663, 0.837, 0.1492, 0.8823, 0.1345, 0.8823, 0.4098, 0.2058, 0.4832, 0.2058, 0.4832, 0.08343, 0.4098, 0.08343, 0.9113, 0.1333, 0.9349, 0.1333, 0.9349, 0.1768, 0.9113, 0.1768, 0.1719, 0.5458, 0.1719, 0.573, 0.1463, 0.573, 0.1463, 0.5458, 0.9013, 0.01668, 0.9013, 0.1249, 0.8043, 0.0602, 0.8043, 0.01668, 0.5812, 0.5367, 0.5812, 0.5911, 0.5576, 0.5911, 0.5576, 0.5367, 0.6379, 0.789, 0.656, 0.789, 0.656, 0.7383, 0.6379, 0.7383, 0.6821, 0.8831, 0.6821, 0.8287, 0.7078, 0.8287, 0.7078, 0.8831, 0.1663, 0.837, 0.1173, 0.837, 0.1173, 0.6375, 0.1663, 0.6375, 0.04264, 0.01, 0.04264, 0.4451, 0.1463, 0.4451, 0.2768, 0.01, 0.1463, 0.4451, 0.2768, 0.01, 0.04264, 0.01, 0.04264, 0.4451, 0.9449, 0.01668, 0.971, 0.01, 0.971, 0.4643, 0.9449, 0.471, 0.5576, 0.2376, 0.5812, 0.2376, 0.5812, 0.3826, 0.5576, 0.3826, 0.99, 0.01, 0.971, 0.01, 0.971, 0.4643, 0.99, 0.4643, 0.7073, 0.1932, 0.6501, 0.1932, 0.6501, 0.1361, 0.7073, 0.1361, 0.7073, 0.2146, 0.6501, 0.2146, 0.6501, 0.1932, 0.7073, 0.1932, 0.7073, 0.2146, 0.6501, 0.2146, 0.6501, 0.1932, 0.7073, 0.1932, 0.7073, 0.2146, 0.6501, 0.2146, 0.6501, 0.1932, 0.7073, 0.1932, 0.7073, 0.2146, 0.6501, 0.2146, 0.6501, 0.1932, 0.7073, 0.1932, 0.6201, 0.2276, 0.5476, 0.2276, 0.5476, 0.08252, 0.6201, 0.08252, 0.6201, 0.01, 0.6201, 0.08252, 0.5476, 0.08252, 0.5476, 0.01, 0.5476, 0.08252, 0.6201, 0.08252, 0.6201, 0.2276, 0.5476, 0.2276, 0.6201, 0.2276, 0.5476, 0.2276, 0.5476, 0.08252, 0.6201, 0.08252, 0.5476, 0.08252, 0.5476, 0.01, 0.6201, 0.01, 0.6201, 0.08252, 0.7874, 0.5388, 0.7874, 0.5794, 0.7468, 0.5794, 0.7468, 0.5388, 0.8961, 0.5388, 0.8961, 0.5794, 0.7874, 0.5794, 0.7874, 0.5388, 0.8961, 0.5388, 0.8961, 0.5794, 0.7874, 0.5794, 0.7874, 0.5388, 0.8961, 0.5388, 0.8961, 0.5794, 0.7874, 0.5794, 0.7874, 0.5388, 0.8961, 0.5388, 0.8961, 0.5794, 0.7874, 0.5794, 0.7874, 0.5388, 0.6201, 0.2276, 0.5476, 0.2276, 0.5476, 0.08252, 0.6201, 0.08252, 0.5294, 0.4491, 0.5294, 0.518, 0.4931, 0.518, 0.4931, 0.4491, 0.4501, 0.9641, 0.4501, 0.9877, 0.417, 0.9877, 0.417, 0.9641, 0.5294, 0.4056, 0.5294, 0.4491, 0.4931, 0.4491, 0.4931, 0.4056, 0.4832, 0.2058, 0.4098, 0.2058, 0.4098, 0.08343, 0.4832, 0.08343, 0.4832, 0.08343, 0.4832, 0.2058, 0.4098, 0.2058, 0.4098, 0.08343, 0.5294, 0.4056, 0.5294, 0.4491, 0.4931, 0.4491, 0.4931, 0.4056, 0.5376, 0.08343, 0.5376, 0.2058, 0.4832, 0.2058, 0.4832, 0.08343, 0.4832, 0.3251, 0.5376, 0.3251, 0.5376, 0.2058, 0.4832, 0.2058, 0.5376, 0.2058, 0.5376, 0.08343, 0.4832, 0.08343, 0.4832, 0.2058, 0.4832, 0.2058, 0.4649, 0.3237, 0.4281, 0.3237, 0.4098, 0.2058, 0.4673, 0.7429, 0.4854, 0.6416, 0.5217, 0.6416, 0.5398, 0.7429, 0.5376, 0.3618, 0.5376, 0.3251, 0.4832, 0.3251, 0.4832, 0.3618, 0.4527, 0.7184, 0.4501, 0.9641, 0.417, 0.9641, 0.4144, 0.7184, 0.1663, 0.837, 0.1173, 0.837, 0.1173, 0.6375, 0.1663, 0.6375, 0.7022, 0.3586, 0.6701, 0.3586, 0.6781, 0.3318, 0.6942, 0.3318, 0.5376, 0.3251, 0.4832, 0.3251, 0.4832, 0.2058, 0.5376, 0.2058, 0.5912, 0.2376, 0.6229, 0.2376, 0.6229, 0.437, 0.5912, 0.437, 0.6229, 0.437, 0.5912, 0.437, 0.5912, 0.2376, 0.6229, 0.2376, 0.03612, 0.7534, 0.03612, 0.7128, 0.07673, 0.7128, 0.07673, 0.7534, 0.6721, 0.8776, 0.6087, 0.8605, 0.6087, 0.8458, 0.6721, 0.8287, 0.666, 0.804, 0.6978, 0.804, 0.6978, 0.8187, 0.666, 0.8187, 0.4673, 0.8154, 0.4673, 0.7429, 0.5398, 0.7429, 0.5398, 0.8154, 0.06377, 0.6275, 0.06377, 0.4551, 0.1363, 0.4551, 0.1363, 0.6275, 0.1663, 0.837, 0.1492, 0.8823, 0.1345, 0.8823, 0.1173, 0.837, 0.8035, 0.842, 0.8661, 0.842, 0.8975, 0.9072, 0.7722, 0.9072, 0.6229, 0.5001, 0.5912, 0.5001, 0.5912, 0.4855, 0.6229, 0.4855, 0.6781, 0.3318, 0.6942, 0.3318, 0.7022, 0.3586, 0.6701, 0.3586, 0.4649, 0.34, 0.4649, 0.5213, 0.4022, 0.5213, 0.4022, 0.34, 0.6701, 0.3586, 0.6781, 0.3318, 0.6942, 0.3318, 0.7022, 0.3586, 0.7964, 0.5894, 0.8961, 0.5894, 0.8961, 0.615, 0.7964, 0.615, 0.3204, 0.2591, 0.3204, 0.0415, 0.3969, 0.0415, 0.3969, 0.2591, 0.3602, 0.9939, 0.3529, 0.9033, 0.2984, 0.9033, 0.2837, 0.9939, 0.8095, 0.2538, 0.9013, 0.2538, 0.9013, 0.1541, 0.8095, 0.1259, 0.3404, 0.36, 0.3404, 0.2691, 0.2126, 0.2691, 0.1845, 0.36, 0.84, 0.2985, 0.84, 0.3311, 0.9349, 0.3383, 0.9349, 0.2838, 0.9349, 0.3383, 0.9349, 0.2838, 0.84, 0.2985, 0.84, 0.3311, 0.3404, 0.36, 0.3404, 0.2691, 0.2126, 0.2691, 0.1845, 0.36, 0.8095, 0.2538, 0.9013, 0.2538, 0.9013, 0.1541, 0.8095, 0.1259, 0.3602, 0.9939, 0.3529, 0.9033, 0.2984, 0.9033, 0.2837, 0.9939, 0.3198, 0.5513, 0.3922, 0.5876, 0.3525, 0.746, 0.4011, 0.7433, 0.3525, 0.746, 0.3922, 0.5876, 0.7, 0.08143, 0.7, 0.03679, 0.7268, 0.03679, 0.7268, 0.03679, 0.7, 0.03679, 0.7, 0.08143, 0.6522, 0.9657, 0.6721, 0.9675, 0.654, 0.9856, 0.5996, 0.9856, 0.5815, 0.9675, 0.6014, 0.9657, 0.6014, 0.9149, 0.5815, 0.9131, 0.5996, 0.895, 0.654, 0.895, 0.6721, 0.9131, 0.6522, 0.9149, 0.5815, 0.9675, 0.6014, 0.9657, 0.6014, 0.9149, 0.5815, 0.9131, 0.7864, 0.695, 0.7683, 0.7132, 0.6883, 0.7132, 0.6701, 0.695, 0.6701, 0.615, 0.6883, 0.5969, 0.7683, 0.5969, 0.7864, 0.615, 0.7683, 0.7132, 0.6883, 0.7132, 0.6701, 0.695, 0.6701, 0.615, 0.6883, 0.5969, 0.7683, 0.5969, 0.7864, 0.615, 0.7864, 0.695, 0.06377, 0.4551, 0.0135, 0.4561, 0.01341, 0.5377, 0.06377, 0.6275, 0.6014, 0.9149, 0.5996, 0.895, 0.5815, 0.9131, 0.654, 0.895, 0.6522, 0.9149, 0.6721, 0.9131, 0.6522, 0.9657, 0.654, 0.9856, 0.6721, 0.9675, 0.3104, 0.2591, 0.3104, 0.01, 0.2868, 0.01, 0.2339, 0.2591, 0.5996, 0.9856, 0.6014, 0.9657, 0.5815, 0.9675, 0.1641, 0.9356, 0.02813, 0.845, 0.01, 0.845, 0.01, 0.99, 0.1641, 0.99, 0.7268, 0.03679, 0.7, 0.03679, 0.7, 0.08143, 0.7268, 0.03679, 0.7268, 0.1171, 0.7, 0.08143, 0.5815, 0.9131, 0.6014, 0.9149, 0.6014, 0.9657, 0.5815, 0.9675, 0.6014, 0.9657, 0.5996, 0.9856, 0.654, 0.9856, 0.6522, 0.9657, 0.7722, 0.9837, 0.7722, 0.9072, 0.8975, 0.9072, 0.8975, 0.9837, 0.9075, 0.9537, 0.9437, 0.99, 0.9437, 0.5458, 0.9075, 0.573])
me_cube_005.use_remesh_fix_poles = True
me_cube_005.use_remesh_preserve_attributes = False
me_cube_005.use_mirror_vertex_groups = False
me_cube_005.update()
arm_armature = bpy.data.armatures.new('Armature')  # bones are not reproduced

# ---- objects
ob_swordfish = bpy.data.objects.new('swordfish', me_cube_005)
ob_armature = bpy.data.objects.new('Armature', arm_armature)

# ---- transforms, parenting, visibility, modifiers, constraints
ob_swordfish.location = (0.0, 0.0, 0.0)
ob_swordfish.lineart.crease_threshold = 0.0
ob_armature.location = (0.0, 0.0, 0.0)
ob_armature.lineart.crease_threshold = 0.0

# ---- collection membership
col_collection.objects.link(ob_swordfish)
col_collection.objects.link(ob_armature)

# ---- scene / render settings (as saved in the file)
scene.frame_start = 1; scene.frame_end = 250; scene.frame_set(1)
scene.render.engine = 'BLENDER_EEVEE_NEXT'
scene.render.film_transparent = True
scene.cycles.use_denoising = False
scene.cycles.samples = 128
scene.cycles.sampling_pattern = 'TABULATED_SOBOL'
scene.cycles.use_adaptive_sampling = False
scene.cycles.use_light_tree = False
scene.view_settings.view_transform = 'Filmic'
bpy.context.view_layer.update()

# ---- added for rendering (the .blend has no active camera and no usable light): camera, sun
cam_auto = bpy.data.cameras.new('AutoCamera')
cam_auto.lens = 50.0
cam_auto.sensor_width = 36.0
cam_auto.clip_end = 1000.0
ob_auto_camera = bpy.data.objects.new('AutoCamera', cam_auto)
scene.collection.objects.link(ob_auto_camera)
ob_auto_camera.location = (13.2287, -16.8945, 12.2968)
ob_auto_camera.rotation_euler = (1.09748, -7.21219e-08, 0.694738)
scene.camera = ob_auto_camera
light_auto_sun = bpy.data.lights.new('AutoSun', 'SUN')
light_auto_sun.energy = 3.0
light_auto_sun.angle = 0.0523599
ob_auto_sun = bpy.data.objects.new('AutoSun', light_auto_sun)
scene.collection.objects.link(ob_auto_sun)
ob_auto_sun.rotation_euler = (0.872665, 0.174533, 0.523599)
bpy.context.view_layer.update()
